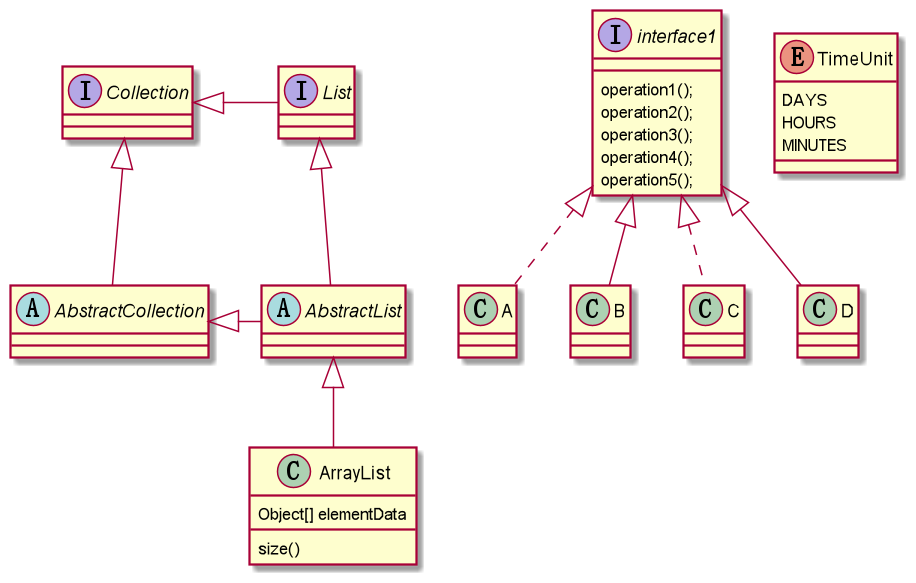

The diagram above was rendered by PlantUML. Its source (embedded in the PNG):
@startuml
'https://plantuml.com/class-diagram

abstract class AbstractList
abstract AbstractCollection
interface List
interface Collection

List <|-- AbstractList
Collection <|-- AbstractCollection

Collection <|- List
AbstractCollection <|- AbstractList
AbstractList <|-- ArrayList

class A
class B
class C
class D
interface interface1{
    operation1();
    operation2();
    operation3();
    operation4();
    operation5();
}
/'B D 实现接口interface1, A通过接口interface1依赖B, C通过接口interface1依赖D'/
interface1 <|-- B
interface1 <|-- D
interface1 <|.. A
interface1 <|.. C




class ArrayList {
Object[] elementData
size()
}

enum TimeUnit {
DAYS
HOURS
MINUTES
}

@enduml